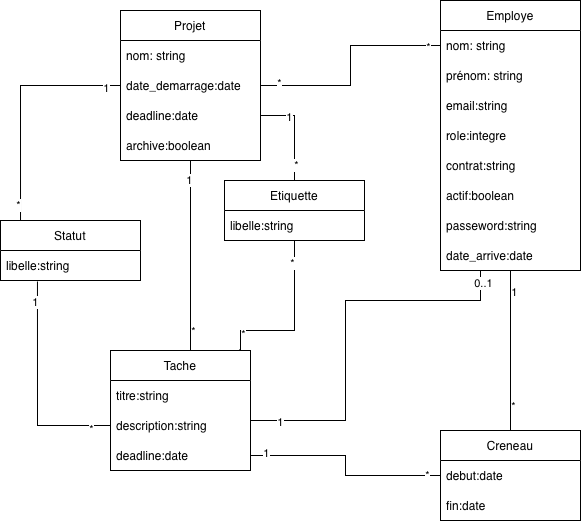

The diagram above was exported from draw.io. Its source (the exported page's mxGraphModel, read from the mxfile embedded in the PNG):
<mxGraphModel dx="1124" dy="777" grid="1" gridSize="10" guides="1" tooltips="1" connect="1" arrows="1" fold="1" page="1" pageScale="1" pageWidth="827" pageHeight="1169" math="0" shadow="0">
  <root>
    <mxCell id="0" />
    <mxCell id="1" parent="0" />
    <mxCell id="vIGtBklQt66DalsCUgtt-1" edge="1" parent="1" source="vIGtBklQt66DalsCUgtt-7" style="edgeStyle=orthogonalEdgeStyle;rounded=0;orthogonalLoop=1;jettySize=auto;html=1;entryX=0;entryY=0.5;entryDx=0;entryDy=0;endArrow=none;endFill=0;" target="vIGtBklQt66DalsCUgtt-16">
      <mxGeometry relative="1" as="geometry" />
    </mxCell>
    <mxCell id="vIGtBklQt66DalsCUgtt-2" connectable="0" parent="vIGtBklQt66DalsCUgtt-1" style="edgeLabel;html=1;align=center;verticalAlign=middle;resizable=0;points=[];" value="*" vertex="1">
      <mxGeometry relative="1" x="0.8839" y="-1" as="geometry">
        <mxPoint as="offset" />
      </mxGeometry>
    </mxCell>
    <mxCell id="vIGtBklQt66DalsCUgtt-3" connectable="0" parent="vIGtBklQt66DalsCUgtt-1" style="edgeLabel;html=1;align=center;verticalAlign=middle;resizable=0;points=[];" value="*" vertex="1">
      <mxGeometry relative="1" x="-0.8387" y="3" as="geometry">
        <mxPoint as="offset" />
      </mxGeometry>
    </mxCell>
    <mxCell id="vIGtBklQt66DalsCUgtt-4" edge="1" parent="1" source="vIGtBklQt66DalsCUgtt-7" style="edgeStyle=orthogonalEdgeStyle;rounded=0;orthogonalLoop=1;jettySize=auto;html=1;endArrow=none;endFill=0;entryX=0.143;entryY=0.017;entryDx=0;entryDy=0;entryPerimeter=0;" target="vIGtBklQt66DalsCUgtt-24">
      <mxGeometry relative="1" as="geometry">
        <Array as="points">
          <mxPoint x="90" y="155" />
        </Array>
        <mxPoint x="90" y="280" as="targetPoint" />
      </mxGeometry>
    </mxCell>
    <mxCell id="vIGtBklQt66DalsCUgtt-5" connectable="0" parent="vIGtBklQt66DalsCUgtt-4" style="edgeLabel;html=1;align=center;verticalAlign=middle;resizable=0;points=[];" value="*" vertex="1">
      <mxGeometry relative="1" x="0.8558" y="-3" as="geometry">
        <mxPoint as="offset" />
      </mxGeometry>
    </mxCell>
    <mxCell id="vIGtBklQt66DalsCUgtt-6" connectable="0" parent="vIGtBklQt66DalsCUgtt-4" style="edgeLabel;html=1;align=center;verticalAlign=middle;resizable=0;points=[];" value="1" vertex="1">
      <mxGeometry relative="1" x="-0.8729" y="2" as="geometry">
        <mxPoint as="offset" />
      </mxGeometry>
    </mxCell>
    <mxCell id="vIGtBklQt66DalsCUgtt-7" parent="1" style="swimlane;fontStyle=0;childLayout=stackLayout;horizontal=1;startSize=30;horizontalStack=0;resizeParent=1;resizeParentMax=0;resizeLast=0;collapsible=1;marginBottom=0;whiteSpace=wrap;html=1;" value="Projet" vertex="1">
      <mxGeometry height="150" width="140" x="190" y="80" as="geometry" />
    </mxCell>
    <mxCell id="vIGtBklQt66DalsCUgtt-8" parent="vIGtBklQt66DalsCUgtt-7" style="text;strokeColor=none;fillColor=none;align=left;verticalAlign=middle;spacingLeft=4;spacingRight=4;overflow=hidden;points=[[0,0.5],[1,0.5]];portConstraint=eastwest;rotatable=0;whiteSpace=wrap;html=1;" value="nom: string" vertex="1">
      <mxGeometry height="30" width="140" y="30" as="geometry" />
    </mxCell>
    <mxCell id="vIGtBklQt66DalsCUgtt-9" parent="vIGtBklQt66DalsCUgtt-7" style="text;strokeColor=none;fillColor=none;align=left;verticalAlign=middle;spacingLeft=4;spacingRight=4;overflow=hidden;points=[[0,0.5],[1,0.5]];portConstraint=eastwest;rotatable=0;whiteSpace=wrap;html=1;" value="date_demarrage:date" vertex="1">
      <mxGeometry height="30" width="140" y="60" as="geometry" />
    </mxCell>
    <mxCell id="vIGtBklQt66DalsCUgtt-10" parent="vIGtBklQt66DalsCUgtt-7" style="text;strokeColor=none;fillColor=none;align=left;verticalAlign=middle;spacingLeft=4;spacingRight=4;overflow=hidden;points=[[0,0.5],[1,0.5]];portConstraint=eastwest;rotatable=0;whiteSpace=wrap;html=1;" value="deadline:date" vertex="1">
      <mxGeometry height="30" width="140" y="90" as="geometry" />
    </mxCell>
    <mxCell id="vIGtBklQt66DalsCUgtt-11" parent="vIGtBklQt66DalsCUgtt-7" style="text;strokeColor=none;fillColor=none;align=left;verticalAlign=middle;spacingLeft=4;spacingRight=4;overflow=hidden;points=[[0,0.5],[1,0.5]];portConstraint=eastwest;rotatable=0;whiteSpace=wrap;html=1;" value="archive:boolean" vertex="1">
      <mxGeometry height="30" width="140" y="120" as="geometry" />
    </mxCell>
    <mxCell id="vIGtBklQt66DalsCUgtt-12" edge="1" parent="1" source="vIGtBklQt66DalsCUgtt-15" style="edgeStyle=orthogonalEdgeStyle;rounded=0;orthogonalLoop=1;jettySize=auto;html=1;endArrow=none;endFill=0;" target="vIGtBklQt66DalsCUgtt-35">
      <mxGeometry relative="1" as="geometry" />
    </mxCell>
    <mxCell id="vIGtBklQt66DalsCUgtt-13" connectable="0" parent="vIGtBklQt66DalsCUgtt-12" style="edgeLabel;html=1;align=center;verticalAlign=middle;resizable=0;points=[];" value="*" vertex="1">
      <mxGeometry relative="1" x="0.6833" y="2" as="geometry">
        <mxPoint as="offset" />
      </mxGeometry>
    </mxCell>
    <mxCell id="vIGtBklQt66DalsCUgtt-14" connectable="0" parent="vIGtBklQt66DalsCUgtt-12" style="edgeLabel;html=1;align=center;verticalAlign=middle;resizable=0;points=[];" value="1" vertex="1">
      <mxGeometry relative="1" x="-0.7375" y="3" as="geometry">
        <mxPoint as="offset" />
      </mxGeometry>
    </mxCell>
    <mxCell id="vIGtBklQt66DalsCUgtt-15" parent="1" style="swimlane;fontStyle=0;childLayout=stackLayout;horizontal=1;startSize=30;horizontalStack=0;resizeParent=1;resizeParentMax=0;resizeLast=0;collapsible=1;marginBottom=0;whiteSpace=wrap;html=1;" value="Employe" vertex="1">
      <mxGeometry height="270" width="140" x="510" y="70" as="geometry" />
    </mxCell>
    <mxCell id="vIGtBklQt66DalsCUgtt-16" parent="vIGtBklQt66DalsCUgtt-15" style="text;strokeColor=none;fillColor=none;align=left;verticalAlign=middle;spacingLeft=4;spacingRight=4;overflow=hidden;points=[[0,0.5],[1,0.5]];portConstraint=eastwest;rotatable=0;whiteSpace=wrap;html=1;" value="nom: string" vertex="1">
      <mxGeometry height="30" width="140" y="30" as="geometry" />
    </mxCell>
    <mxCell id="vIGtBklQt66DalsCUgtt-17" parent="vIGtBklQt66DalsCUgtt-15" style="text;strokeColor=none;fillColor=none;align=left;verticalAlign=middle;spacingLeft=4;spacingRight=4;overflow=hidden;points=[[0,0.5],[1,0.5]];portConstraint=eastwest;rotatable=0;whiteSpace=wrap;html=1;" value="prénom: string" vertex="1">
      <mxGeometry height="30" width="140" y="60" as="geometry" />
    </mxCell>
    <mxCell id="vIGtBklQt66DalsCUgtt-18" parent="vIGtBklQt66DalsCUgtt-15" style="text;strokeColor=none;fillColor=none;align=left;verticalAlign=middle;spacingLeft=4;spacingRight=4;overflow=hidden;points=[[0,0.5],[1,0.5]];portConstraint=eastwest;rotatable=0;whiteSpace=wrap;html=1;" value="email:string" vertex="1">
      <mxGeometry height="30" width="140" y="90" as="geometry" />
    </mxCell>
    <mxCell id="vIGtBklQt66DalsCUgtt-19" parent="vIGtBklQt66DalsCUgtt-15" style="text;strokeColor=none;fillColor=none;align=left;verticalAlign=middle;spacingLeft=4;spacingRight=4;overflow=hidden;points=[[0,0.5],[1,0.5]];portConstraint=eastwest;rotatable=0;whiteSpace=wrap;html=1;" value="role:integre" vertex="1">
      <mxGeometry height="30" width="140" y="120" as="geometry" />
    </mxCell>
    <mxCell id="vIGtBklQt66DalsCUgtt-20" parent="vIGtBklQt66DalsCUgtt-15" style="text;strokeColor=none;fillColor=none;align=left;verticalAlign=middle;spacingLeft=4;spacingRight=4;overflow=hidden;points=[[0,0.5],[1,0.5]];portConstraint=eastwest;rotatable=0;whiteSpace=wrap;html=1;" value="contrat:string" vertex="1">
      <mxGeometry height="30" width="140" y="150" as="geometry" />
    </mxCell>
    <mxCell id="vIGtBklQt66DalsCUgtt-21" parent="vIGtBklQt66DalsCUgtt-15" style="text;strokeColor=none;fillColor=none;align=left;verticalAlign=middle;spacingLeft=4;spacingRight=4;overflow=hidden;points=[[0,0.5],[1,0.5]];portConstraint=eastwest;rotatable=0;whiteSpace=wrap;html=1;" value="actif:boolean" vertex="1">
      <mxGeometry height="30" width="140" y="180" as="geometry" />
    </mxCell>
    <mxCell id="vIGtBklQt66DalsCUgtt-22" parent="vIGtBklQt66DalsCUgtt-15" style="text;strokeColor=none;fillColor=none;align=left;verticalAlign=middle;spacingLeft=4;spacingRight=4;overflow=hidden;points=[[0,0.5],[1,0.5]];portConstraint=eastwest;rotatable=0;whiteSpace=wrap;html=1;" value="passeword:string" vertex="1">
      <mxGeometry height="30" width="140" y="210" as="geometry" />
    </mxCell>
    <mxCell id="vIGtBklQt66DalsCUgtt-23" parent="vIGtBklQt66DalsCUgtt-15" style="text;strokeColor=none;fillColor=none;align=left;verticalAlign=middle;spacingLeft=4;spacingRight=4;overflow=hidden;points=[[0,0.5],[1,0.5]];portConstraint=eastwest;rotatable=0;whiteSpace=wrap;html=1;" value="date_arrive:date" vertex="1">
      <mxGeometry height="30" width="140" y="240" as="geometry" />
    </mxCell>
    <mxCell id="vIGtBklQt66DalsCUgtt-24" parent="1" style="swimlane;fontStyle=0;childLayout=stackLayout;horizontal=1;startSize=30;horizontalStack=0;resizeParent=1;resizeParentMax=0;resizeLast=0;collapsible=1;marginBottom=0;whiteSpace=wrap;html=1;" value="Statut" vertex="1">
      <mxGeometry height="60" width="140" x="70" y="290" as="geometry" />
    </mxCell>
    <mxCell id="vIGtBklQt66DalsCUgtt-25" parent="vIGtBklQt66DalsCUgtt-24" style="text;strokeColor=none;fillColor=none;align=left;verticalAlign=middle;spacingLeft=4;spacingRight=4;overflow=hidden;points=[[0,0.5],[1,0.5]];portConstraint=eastwest;rotatable=0;whiteSpace=wrap;html=1;" value="libelle:string" vertex="1">
      <mxGeometry height="30" width="140" y="30" as="geometry" />
    </mxCell>
    <mxCell id="vIGtBklQt66DalsCUgtt-26" parent="1" style="swimlane;fontStyle=0;childLayout=stackLayout;horizontal=1;startSize=30;horizontalStack=0;resizeParent=1;resizeParentMax=0;resizeLast=0;collapsible=1;marginBottom=0;whiteSpace=wrap;html=1;" value="Etiquette" vertex="1">
      <mxGeometry height="60" width="140" x="294" y="250" as="geometry" />
    </mxCell>
    <mxCell id="vIGtBklQt66DalsCUgtt-27" parent="vIGtBklQt66DalsCUgtt-26" style="text;strokeColor=none;fillColor=none;align=left;verticalAlign=middle;spacingLeft=4;spacingRight=4;overflow=hidden;points=[[0,0.5],[1,0.5]];portConstraint=eastwest;rotatable=0;whiteSpace=wrap;html=1;" value="libelle:string" vertex="1">
      <mxGeometry height="30" width="140" y="30" as="geometry" />
    </mxCell>
    <mxCell id="vIGtBklQt66DalsCUgtt-28" parent="1" style="swimlane;fontStyle=0;childLayout=stackLayout;horizontal=1;startSize=30;horizontalStack=0;resizeParent=1;resizeParentMax=0;resizeLast=0;collapsible=1;marginBottom=0;whiteSpace=wrap;html=1;" value="Tache" vertex="1">
      <mxGeometry height="120" width="140" x="180" y="420" as="geometry" />
    </mxCell>
    <mxCell id="vIGtBklQt66DalsCUgtt-29" parent="vIGtBklQt66DalsCUgtt-28" style="text;strokeColor=none;fillColor=none;align=left;verticalAlign=middle;spacingLeft=4;spacingRight=4;overflow=hidden;points=[[0,0.5],[1,0.5]];portConstraint=eastwest;rotatable=0;whiteSpace=wrap;html=1;" value="titre:string" vertex="1">
      <mxGeometry height="30" width="140" y="30" as="geometry" />
    </mxCell>
    <mxCell id="vIGtBklQt66DalsCUgtt-30" parent="vIGtBklQt66DalsCUgtt-28" style="text;strokeColor=none;fillColor=none;align=left;verticalAlign=middle;spacingLeft=4;spacingRight=4;overflow=hidden;points=[[0,0.5],[1,0.5]];portConstraint=eastwest;rotatable=0;whiteSpace=wrap;html=1;" value="description:string" vertex="1">
      <mxGeometry height="30" width="140" y="60" as="geometry" />
    </mxCell>
    <mxCell id="vIGtBklQt66DalsCUgtt-31" parent="vIGtBklQt66DalsCUgtt-28" style="text;strokeColor=none;fillColor=none;align=left;verticalAlign=middle;spacingLeft=4;spacingRight=4;overflow=hidden;points=[[0,0.5],[1,0.5]];portConstraint=eastwest;rotatable=0;whiteSpace=wrap;html=1;" value="deadline:date" vertex="1">
      <mxGeometry height="30" width="140" y="90" as="geometry" />
    </mxCell>
    <mxCell id="vIGtBklQt66DalsCUgtt-32" edge="1" parent="1" source="vIGtBklQt66DalsCUgtt-35" style="edgeStyle=orthogonalEdgeStyle;rounded=0;orthogonalLoop=1;jettySize=auto;html=1;endArrow=none;endFill=0;" target="vIGtBklQt66DalsCUgtt-31">
      <mxGeometry relative="1" as="geometry" />
    </mxCell>
    <mxCell id="vIGtBklQt66DalsCUgtt-33" connectable="0" parent="vIGtBklQt66DalsCUgtt-32" style="edgeLabel;html=1;align=center;verticalAlign=middle;resizable=0;points=[];" value="1" vertex="1">
      <mxGeometry relative="1" x="0.8577" y="-3" as="geometry">
        <mxPoint as="offset" />
      </mxGeometry>
    </mxCell>
    <mxCell id="vIGtBklQt66DalsCUgtt-34" connectable="0" parent="vIGtBklQt66DalsCUgtt-32" style="edgeLabel;html=1;align=center;verticalAlign=middle;resizable=0;points=[];" value="*" vertex="1">
      <mxGeometry relative="1" x="-0.8678" y="-1" as="geometry">
        <mxPoint as="offset" />
      </mxGeometry>
    </mxCell>
    <mxCell id="vIGtBklQt66DalsCUgtt-35" parent="1" style="swimlane;fontStyle=0;childLayout=stackLayout;horizontal=1;startSize=30;horizontalStack=0;resizeParent=1;resizeParentMax=0;resizeLast=0;collapsible=1;marginBottom=0;whiteSpace=wrap;html=1;" value="Creneau" vertex="1">
      <mxGeometry height="90" width="140" x="510" y="500" as="geometry" />
    </mxCell>
    <mxCell id="vIGtBklQt66DalsCUgtt-36" parent="vIGtBklQt66DalsCUgtt-35" style="text;strokeColor=none;fillColor=none;align=left;verticalAlign=middle;spacingLeft=4;spacingRight=4;overflow=hidden;points=[[0,0.5],[1,0.5]];portConstraint=eastwest;rotatable=0;whiteSpace=wrap;html=1;" value="debut:date" vertex="1">
      <mxGeometry height="30" width="140" y="30" as="geometry" />
    </mxCell>
    <mxCell id="vIGtBklQt66DalsCUgtt-37" parent="vIGtBklQt66DalsCUgtt-35" style="text;strokeColor=none;fillColor=none;align=left;verticalAlign=middle;spacingLeft=4;spacingRight=4;overflow=hidden;points=[[0,0.5],[1,0.5]];portConstraint=eastwest;rotatable=0;whiteSpace=wrap;html=1;" value="fin:date" vertex="1">
      <mxGeometry height="30" width="140" y="60" as="geometry" />
    </mxCell>
    <mxCell id="vIGtBklQt66DalsCUgtt-38" edge="1" parent="1" source="vIGtBklQt66DalsCUgtt-7" style="edgeStyle=orthogonalEdgeStyle;rounded=0;orthogonalLoop=1;jettySize=auto;html=1;endArrow=none;endFill=0;">
      <mxGeometry relative="1" as="geometry">
        <mxPoint x="260" y="420" as="targetPoint" />
      </mxGeometry>
    </mxCell>
    <mxCell id="vIGtBklQt66DalsCUgtt-39" connectable="0" parent="vIGtBklQt66DalsCUgtt-38" style="edgeLabel;html=1;align=center;verticalAlign=middle;resizable=0;points=[];" value="*" vertex="1">
      <mxGeometry relative="1" x="0.7895" y="2" as="geometry">
        <mxPoint as="offset" />
      </mxGeometry>
    </mxCell>
    <mxCell id="vIGtBklQt66DalsCUgtt-40" connectable="0" parent="vIGtBklQt66DalsCUgtt-38" style="edgeLabel;html=1;align=center;verticalAlign=middle;resizable=0;points=[];" value="1" vertex="1">
      <mxGeometry relative="1" x="-0.8" y="-2" as="geometry">
        <mxPoint as="offset" />
      </mxGeometry>
    </mxCell>
    <mxCell id="vIGtBklQt66DalsCUgtt-41" edge="1" parent="1" source="vIGtBklQt66DalsCUgtt-26" style="edgeStyle=orthogonalEdgeStyle;rounded=0;orthogonalLoop=1;jettySize=auto;html=1;entryX=0.921;entryY=-0.008;entryDx=0;entryDy=0;entryPerimeter=0;endArrow=none;endFill=0;" target="vIGtBklQt66DalsCUgtt-28">
      <mxGeometry relative="1" as="geometry">
        <Array as="points">
          <mxPoint x="364" y="400" />
          <mxPoint x="310" y="400" />
          <mxPoint x="310" y="419" />
        </Array>
      </mxGeometry>
    </mxCell>
    <mxCell id="vIGtBklQt66DalsCUgtt-42" connectable="0" parent="vIGtBklQt66DalsCUgtt-41" style="edgeLabel;html=1;align=center;verticalAlign=middle;resizable=0;points=[];" value="*" vertex="1">
      <mxGeometry relative="1" x="0.7936" y="2" as="geometry">
        <mxPoint as="offset" />
      </mxGeometry>
    </mxCell>
    <mxCell id="vIGtBklQt66DalsCUgtt-43" connectable="0" parent="vIGtBklQt66DalsCUgtt-41" style="edgeLabel;html=1;align=center;verticalAlign=middle;resizable=0;points=[];" value="*" vertex="1">
      <mxGeometry relative="1" x="-0.7354" y="-3" as="geometry">
        <mxPoint as="offset" />
      </mxGeometry>
    </mxCell>
    <mxCell id="vIGtBklQt66DalsCUgtt-44" edge="1" parent="1" source="vIGtBklQt66DalsCUgtt-23" style="edgeStyle=orthogonalEdgeStyle;rounded=0;orthogonalLoop=1;jettySize=auto;html=1;endArrow=none;endFill=0;">
      <mxGeometry relative="1" as="geometry">
        <Array as="points">
          <mxPoint x="550" y="370" />
          <mxPoint x="415" y="370" />
          <mxPoint x="415" y="490" />
          <mxPoint x="320" y="490" />
        </Array>
        <mxPoint x="320" y="490" as="targetPoint" />
      </mxGeometry>
    </mxCell>
    <mxCell id="vIGtBklQt66DalsCUgtt-45" connectable="0" parent="vIGtBklQt66DalsCUgtt-44" style="edgeLabel;html=1;align=center;verticalAlign=middle;resizable=0;points=[];" value="1" vertex="1">
      <mxGeometry relative="1" x="0.8492" y="1" as="geometry">
        <mxPoint as="offset" />
      </mxGeometry>
    </mxCell>
    <mxCell id="vIGtBklQt66DalsCUgtt-46" connectable="0" parent="vIGtBklQt66DalsCUgtt-44" style="edgeLabel;html=1;align=center;verticalAlign=middle;resizable=0;points=[];" value="0..1" vertex="1">
      <mxGeometry relative="1" x="-0.9394" y="2" as="geometry">
        <mxPoint as="offset" />
      </mxGeometry>
    </mxCell>
    <mxCell id="7kDwgob3VB4zs8gFPUJH-1" edge="1" parent="1" source="vIGtBklQt66DalsCUgtt-30" style="edgeStyle=orthogonalEdgeStyle;rounded=0;orthogonalLoop=1;jettySize=auto;html=1;exitX=0;exitY=0.5;exitDx=0;exitDy=0;entryX=0.264;entryY=1.033;entryDx=0;entryDy=0;entryPerimeter=0;endArrow=none;endFill=0;" target="vIGtBklQt66DalsCUgtt-25">
      <mxGeometry relative="1" as="geometry" />
    </mxCell>
    <mxCell id="7kDwgob3VB4zs8gFPUJH-2" connectable="0" parent="7kDwgob3VB4zs8gFPUJH-1" style="edgeLabel;html=1;align=center;verticalAlign=middle;resizable=0;points=[];" value="*" vertex="1">
      <mxGeometry relative="1" x="-0.8157" y="3" as="geometry">
        <mxPoint as="offset" />
      </mxGeometry>
    </mxCell>
    <mxCell id="7kDwgob3VB4zs8gFPUJH-3" connectable="0" parent="7kDwgob3VB4zs8gFPUJH-1" style="edgeLabel;html=1;align=center;verticalAlign=middle;resizable=0;points=[];" value="1" vertex="1">
      <mxGeometry relative="1" x="0.8156" y="2" as="geometry">
        <mxPoint as="offset" />
      </mxGeometry>
    </mxCell>
    <mxCell id="sX34pdA3f8XJgo6gMhq4-1" edge="1" parent="1" source="vIGtBklQt66DalsCUgtt-10" style="edgeStyle=orthogonalEdgeStyle;rounded=0;orthogonalLoop=1;jettySize=auto;html=1;entryX=0.5;entryY=0;entryDx=0;entryDy=0;endArrow=none;endFill=0;" target="vIGtBklQt66DalsCUgtt-26">
      <mxGeometry relative="1" as="geometry" />
    </mxCell>
    <mxCell id="sX34pdA3f8XJgo6gMhq4-2" connectable="0" parent="sX34pdA3f8XJgo6gMhq4-1" style="edgeLabel;html=1;align=center;verticalAlign=middle;resizable=0;points=[];" value="1" vertex="1">
      <mxGeometry relative="1" x="-0.4343" y="-1" as="geometry">
        <mxPoint as="offset" />
      </mxGeometry>
    </mxCell>
    <mxCell id="sX34pdA3f8XJgo6gMhq4-3" connectable="0" parent="sX34pdA3f8XJgo6gMhq4-1" style="edgeLabel;html=1;align=center;verticalAlign=middle;resizable=0;points=[];" value="*" vertex="1">
      <mxGeometry relative="1" x="0.6768" y="1" as="geometry">
        <mxPoint as="offset" />
      </mxGeometry>
    </mxCell>
  </root>
</mxGraphModel>